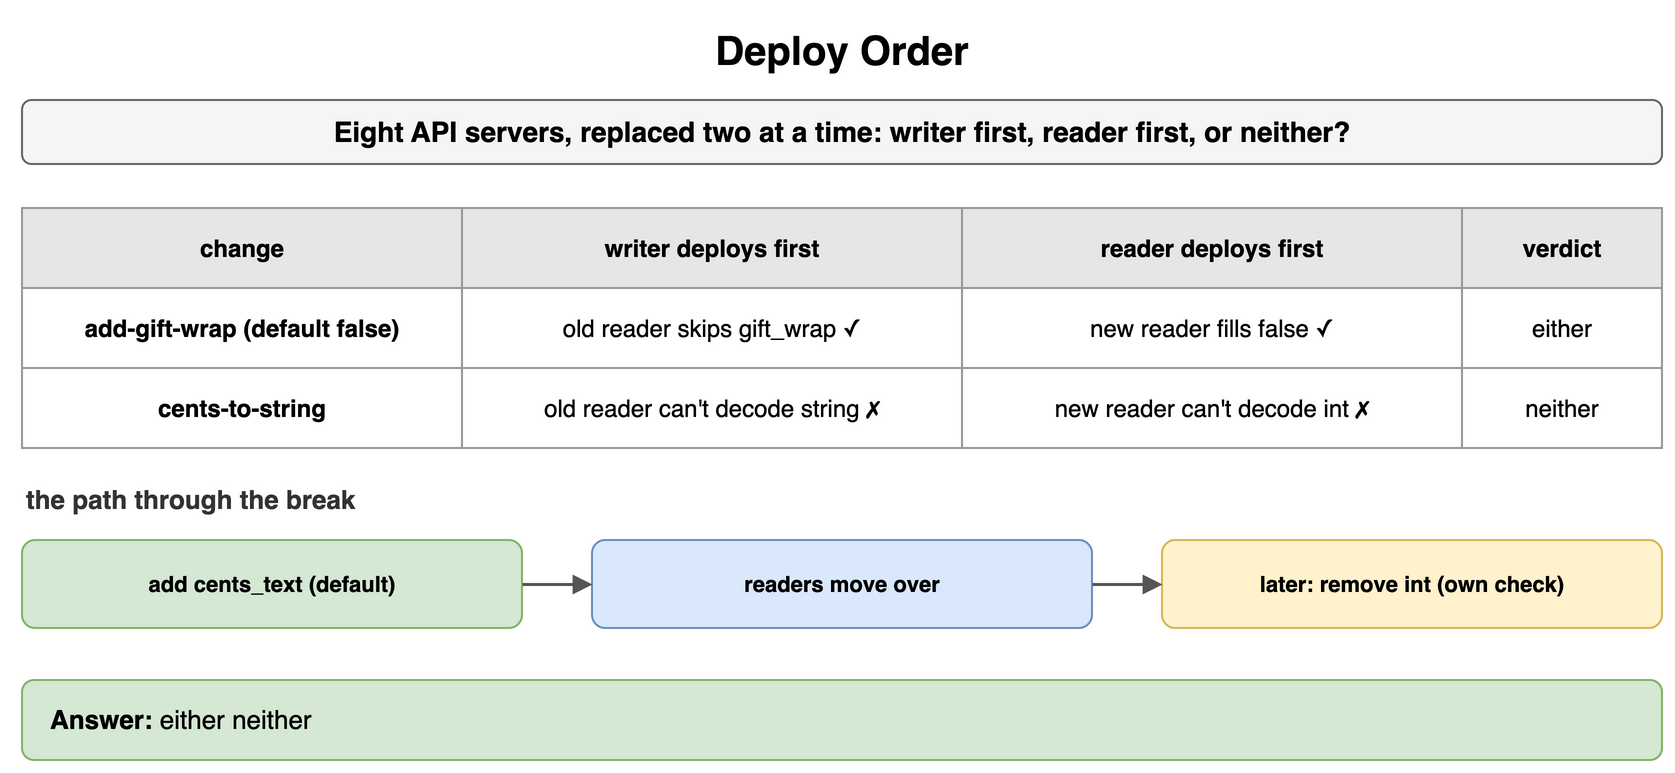

The diagram above was exported from draw.io. Its source (the exported page's mxGraphModel, read from the mxfile embedded in the PNG):
<mxGraphModel dx="900" dy="394" grid="1" gridSize="10" guides="1" tooltips="1" connect="1" arrows="1" fold="1" page="1" pageScale="1" pageWidth="900" pageHeight="394" math="0" shadow="0">
  <root>
    <mxCell id="0" />
    <mxCell id="1" parent="0" />
    <mxCell id="i1" value="Deploy Order" style="text;html=1;align=center;verticalAlign=middle;whiteSpace=wrap;fontSize=20;fontStyle=1;" vertex="1" parent="1">
      <mxGeometry x="40" y="10" width="820" height="30" as="geometry" />
    </mxCell>
    <mxCell id="i2" value="Eight API servers, replaced two at a time: writer first, reader first, or neither?" style="rounded=1;whiteSpace=wrap;html=1;fillColor=#f5f5f5;strokeColor=#666666;fontStyle=1;fontSize=14;" vertex="1" parent="1">
      <mxGeometry x="40" y="50" width="820" height="32" as="geometry" />
    </mxCell>
    <mxCell id="i3" value="change" style="whiteSpace=wrap;html=1;fillColor=#e6e6e6;strokeColor=#999999;fontStyle=1;fontSize=12;" vertex="1" parent="1">
      <mxGeometry x="40" y="104" width="220" height="40" as="geometry" />
    </mxCell>
    <mxCell id="i4" value="writer deploys first" style="whiteSpace=wrap;html=1;fillColor=#e6e6e6;strokeColor=#999999;fontStyle=1;fontSize=12;" vertex="1" parent="1">
      <mxGeometry x="260" y="104" width="250" height="40" as="geometry" />
    </mxCell>
    <mxCell id="i5" value="reader deploys first" style="whiteSpace=wrap;html=1;fillColor=#e6e6e6;strokeColor=#999999;fontStyle=1;fontSize=12;" vertex="1" parent="1">
      <mxGeometry x="510" y="104" width="250" height="40" as="geometry" />
    </mxCell>
    <mxCell id="i6" value="verdict" style="whiteSpace=wrap;html=1;fillColor=#e6e6e6;strokeColor=#999999;fontStyle=1;fontSize=12;" vertex="1" parent="1">
      <mxGeometry x="760" y="104" width="100" height="40" as="geometry" />
    </mxCell>
    <mxCell id="i7" value="add-gift-wrap (default false)" style="whiteSpace=wrap;html=1;strokeColor=#999999;fontSize=12;fillColor=#ffffff;fontStyle=1;" vertex="1" parent="1">
      <mxGeometry x="40" y="144" width="220" height="40" as="geometry" />
    </mxCell>
    <mxCell id="i8" value="old reader skips gift_wrap ✓" style="whiteSpace=wrap;html=1;strokeColor=#999999;fontSize=12;fillColor=#ffffff;" vertex="1" parent="1">
      <mxGeometry x="260" y="144" width="250" height="40" as="geometry" />
    </mxCell>
    <mxCell id="i9" value="new reader fills false ✓" style="whiteSpace=wrap;html=1;strokeColor=#999999;fontSize=12;fillColor=#ffffff;" vertex="1" parent="1">
      <mxGeometry x="510" y="144" width="250" height="40" as="geometry" />
    </mxCell>
    <mxCell id="i10" value="either" style="whiteSpace=wrap;html=1;strokeColor=#999999;fontSize=12;fillColor=#ffffff;" vertex="1" parent="1">
      <mxGeometry x="760" y="144" width="100" height="40" as="geometry" />
    </mxCell>
    <mxCell id="i11" value="cents-to-string" style="whiteSpace=wrap;html=1;strokeColor=#999999;fontSize=12;fillColor=#ffffff;fontStyle=1;" vertex="1" parent="1">
      <mxGeometry x="40" y="184" width="220" height="40" as="geometry" />
    </mxCell>
    <mxCell id="i12" value="old reader can't decode string ✗" style="whiteSpace=wrap;html=1;strokeColor=#999999;fontSize=12;fillColor=#ffffff;" vertex="1" parent="1">
      <mxGeometry x="260" y="184" width="250" height="40" as="geometry" />
    </mxCell>
    <mxCell id="i13" value="new reader can't decode int ✗" style="whiteSpace=wrap;html=1;strokeColor=#999999;fontSize=12;fillColor=#ffffff;" vertex="1" parent="1">
      <mxGeometry x="510" y="184" width="250" height="40" as="geometry" />
    </mxCell>
    <mxCell id="i14" value="neither" style="whiteSpace=wrap;html=1;strokeColor=#999999;fontSize=12;fillColor=#ffffff;" vertex="1" parent="1">
      <mxGeometry x="760" y="184" width="100" height="40" as="geometry" />
    </mxCell>
    <mxCell id="i15" value="the path through the break" style="text;html=1;whiteSpace=wrap;fontSize=11;align=left;verticalAlign=middle;fontSize=13;fontColor=#333333;fontStyle=1;" vertex="1" parent="1">
      <mxGeometry x="40" y="240" width="400" height="20" as="geometry" />
    </mxCell>
    <mxCell id="i16" value="add cents_text (default)" style="rounded=1;whiteSpace=wrap;html=1;fillColor=#d5e8d4;strokeColor=#82b366;fontSize=11;align=center;fontStyle=1;" vertex="1" parent="1">
      <mxGeometry x="40" y="270" width="250" height="44" as="geometry" />
    </mxCell>
    <mxCell id="i17" value="readers move over" style="rounded=1;whiteSpace=wrap;html=1;fillColor=#dae8fc;strokeColor=#6c8ebf;fontSize=11;align=center;fontStyle=1;" vertex="1" parent="1">
      <mxGeometry x="325" y="270" width="250" height="44" as="geometry" />
    </mxCell>
    <mxCell id="i18" value="later: remove int (own check)" style="rounded=1;whiteSpace=wrap;html=1;fillColor=#fff2cc;strokeColor=#d6b656;fontSize=11;align=center;fontStyle=1;" vertex="1" parent="1">
      <mxGeometry x="610" y="270" width="250" height="44" as="geometry" />
    </mxCell>
    <mxCell id="i19" value="" style="endArrow=block;endSize=6;html=1;strokeWidth=1.5;strokeColor=#555555;fontSize=11;labelBackgroundColor=#ffffff;" edge="1" parent="1" source="i16" target="i17">
      <mxGeometry relative="1" as="geometry" />
    </mxCell>
    <mxCell id="i20" value="" style="endArrow=block;endSize=6;html=1;strokeWidth=1.5;strokeColor=#555555;fontSize=11;labelBackgroundColor=#ffffff;" edge="1" parent="1" source="i17" target="i18">
      <mxGeometry relative="1" as="geometry" />
    </mxCell>
    <mxCell id="i21" value="&lt;b&gt;Answer:&lt;/b&gt; either neither" style="rounded=1;whiteSpace=wrap;html=1;fillColor=#d5e8d4;strokeColor=#82b366;fontSize=13;align=left;spacingLeft=12;" vertex="1" parent="1">
      <mxGeometry x="40" y="340" width="820" height="40" as="geometry" />
    </mxCell>
  </root>
</mxGraphModel>